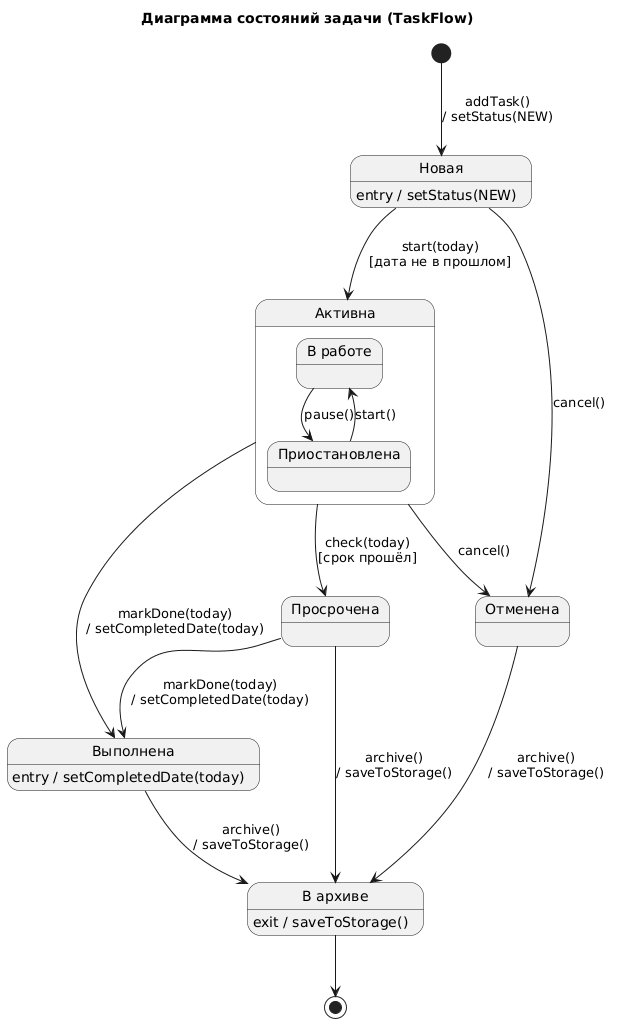

The diagram above was rendered by PlantUML. Its source (embedded in the PNG):
@startuml
title Диаграмма состояний задачи (TaskFlow)

state "Новая" as New
state "Активна" as Active {
  state "В работе" as InWork
  state "Приостановлена" as Paused
  InWork --> Paused : pause()
  Paused --> InWork : start()
}
state "Просрочена" as Overdue
state "Выполнена" as Done
state "Отменена" as Cancelled
state "В архиве" as Archived

[*] --> New : addTask()\n/ setStatus(NEW)
New --> Active : start(today)\n[дата не в прошлом]
Active --> Overdue : check(today)\n[срок прошёл]
Active --> Done : markDone(today)\n/ setCompletedDate(today)
Overdue --> Done : markDone(today)\n/ setCompletedDate(today)
New --> Cancelled : cancel()
Active --> Cancelled : cancel()
Done --> Archived : archive()\n/ saveToStorage()
Overdue --> Archived : archive()\n/ saveToStorage()
Cancelled --> Archived : archive()\n/ saveToStorage()
Archived --> [*]

New : entry / setStatus(NEW)
Done : entry / setCompletedDate(today)
Archived : exit / saveToStorage()
@enduml